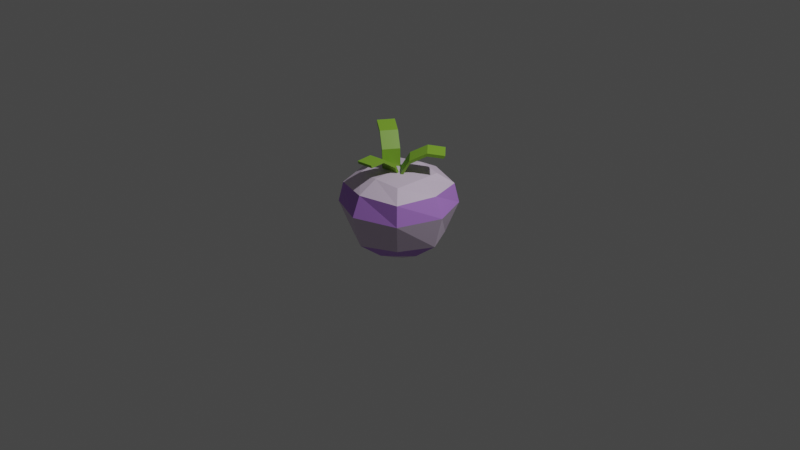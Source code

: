 # Source: rzepa.blend  (saved by Blender 3.2.14; exported with 4.5.12 LTS)
import bpy
from mathutils import Matrix  # noqa: F401  (used for matrix-valued properties, if any)

bpy.ops.wm.read_factory_settings(use_empty=True)
scene = bpy.context.scene
scene.name = 'Scene'

# ---- collections
col_collection = bpy.data.collections.new('Collection'); scene.collection.children.link(col_collection)

# ---- materials (node trees are filled in below, after node groups)
mat_zielone = bpy.data.materials.new('Zielone')
mat_zielone.alpha_threshold = 0.0
mat_zielone.use_transparent_shadow = False
mat_zielone.line_color = (0.0, 0.0, 0.0, 1.0)
mat_rzepa = bpy.data.materials.new('Rzepa')
mat_rzepa.use_transparent_shadow = False
mat_rzepa_2 = bpy.data.materials.new('Rzepa 2')
mat_rzepa_2.use_transparent_shadow = False

# ---- material node trees
mat_zielone.use_nodes = True; mat_zielone.node_tree.nodes.clear()
_N = mat_zielone.node_tree.nodes; _L = mat_zielone.node_tree.links
n0 = _N.new('ShaderNodeOutputMaterial'); n0.name = 'Material Output'; n0.location = (300, 300)
n1 = _N.new('ShaderNodeBsdfPrincipled'); n1.name = 'Principled BSDF'; n1.location = (10, 300)
n1.distribution = 'GGX'
n1.subsurface_method = 'RANDOM_WALK_SKIN'
n1.inputs[0].default_value = (0.2308, 0.448, 0.0364, 1.0)
n1.inputs[2].default_value = 0.4
n1.inputs[3].default_value = 1.45
n1.inputs[27].default_value = (0.0, 0.0, 0.0, 1.0)
n1.inputs[28].default_value = 1.0
_L.new(n1.outputs[0], n0.inputs[0])
n0.is_active_output = True
mat_rzepa.use_nodes = True; mat_rzepa.node_tree.nodes.clear()
_N = mat_rzepa.node_tree.nodes; _L = mat_rzepa.node_tree.links
n0 = _N.new('ShaderNodeBsdfPrincipled'); n0.name = 'Principled BSDF'; n0.location = (10, 300)
n0.distribution = 'GGX'
n0.subsurface_method = 'RANDOM_WALK_SKIN'
n0.inputs[0].default_value = (0.7481, 0.6152, 0.8, 1.0)
n0.inputs[3].default_value = 1.45
n0.inputs[27].default_value = (0.0, 0.0, 0.0, 1.0)
n0.inputs[28].default_value = 1.0
n1 = _N.new('ShaderNodeOutputMaterial'); n1.name = 'Material Output'; n1.location = (300, 300)
_L.new(n0.outputs[0], n1.inputs[0])
n1.is_active_output = True
mat_rzepa_2.use_nodes = True; mat_rzepa_2.node_tree.nodes.clear()
_N = mat_rzepa_2.node_tree.nodes; _L = mat_rzepa_2.node_tree.links
n0 = _N.new('ShaderNodeBsdfPrincipled'); n0.name = 'Principled BSDF'; n0.location = (10, 300)
n0.distribution = 'GGX'
n0.subsurface_method = 'RANDOM_WALK_SKIN'
n0.inputs[0].default_value = (0.5005, 0.2319, 0.8, 1.0)
n0.inputs[3].default_value = 1.45
n0.inputs[27].default_value = (0.0, 0.0, 0.0, 1.0)
n0.inputs[28].default_value = 1.0
n1 = _N.new('ShaderNodeOutputMaterial'); n1.name = 'Material Output'; n1.location = (300, 300)
_L.new(n0.outputs[0], n1.inputs[0])
n1.is_active_output = True

# ---- world
world_world = bpy.data.worlds.new('World'); scene.world = world_world
world_world.use_nodes = True; world_world.node_tree.nodes.clear()
_N = world_world.node_tree.nodes; _L = world_world.node_tree.links
n0 = _N.new('ShaderNodeOutputWorld'); n0.name = 'World Output'; n0.location = (300, 300)
n1 = _N.new('ShaderNodeBackground'); n1.name = 'Background'; n1.location = (10, 300)
n1.inputs[0].default_value = (0.05088, 0.05088, 0.05088, 1.0)
_L.new(n1.outputs[0], n0.inputs[0])
n0.is_active_output = True
world_world.color = (0.05088, 0.05088, 0.05088)
world_world.use_sun_shadow = False
world_world.sun_shadow_jitter_overblur = 0.0

# ---- cameras
cam_camera = bpy.data.cameras.new('Camera')
cam_camera.clip_end = 100.0
cam_camera.ortho_scale = 7.314

# ---- lights
light_light = bpy.data.lights.new('Light', 'POINT')
light_light.transmission_factor = 0.0
light_light.energy = 1000.0
light_light.shadow_soft_size = 0.1
light_light.shadow_maximum_resolution = 0.006
light_light.use_absolute_resolution = True

# ---- meshes
me_cube_001 = bpy.data.meshes.new('Cube.001')
me_cube_001.from_pydata([(-0.1488, -0.08748, 0.4864), (-0.3882, 0.06457, 0.9062), (-0.05098, 0.06647, 0.4864), (-0.2904, 0.2185, 0.9062), (-0.1256, -0.1022, 0.5055), (-0.3881, 0.06453, 0.9396), (-0.02779, 0.05174, 0.5055), (-0.2903, 0.2185, 0.9396), (-0.16, -0.08036, 0.7077), (-0.2541, -0.02055, 0.8555), (-0.1564, 0.1334, 0.8555), (-0.06219, 0.07359, 0.7077), (-0.1479, 0.128, 0.8874), (-0.04569, 0.06311, 0.7349), (-0.2457, -0.02593, 0.8874), (-0.1435, -0.09084, 0.7349), (-0.03463, 0.05243, 0.487), (0.2985, 0.3317, 0.7471), (0.09069, -0.07858, 0.4671), (0.4238, 0.2007, 0.7273), (-0.04466, 0.03849, 0.5157), (0.3109, 0.339, 0.7773), (0.08066, -0.09252, 0.4959), (0.4363, 0.208, 0.7575), (0.05601, 0.1097, 0.6811), (0.1806, 0.2158, 0.7677), (0.3059, 0.08479, 0.7479), (0.1813, -0.02127, 0.6613), (0.3115, 0.08516, 0.7809), (0.1792, -0.02822, 0.6939), (0.1862, 0.2162, 0.8007), (0.05391, 0.1028, 0.7138), (0.06748, -0.02611, 0.4056), (0.08643, -0.4324, 0.7077), (-0.1145, -0.03761, 0.4016), (-0.09554, -0.4439, 0.7037), (0.06564, -0.006603, 0.4328), (0.08642, -0.4434, 0.7393), (-0.1163, -0.0181, 0.4287), (-0.09554, -0.4549, 0.7353), (0.06837, -0.1121, 0.6101), (0.07582, -0.2661, 0.7125), (-0.1061, -0.2776, 0.7084), (-0.1136, -0.1236, 0.606), (-0.1068, -0.2788, 0.7419), (-0.1149, -0.1142, 0.6381), (0.07515, -0.2673, 0.7459), (0.06706, -0.1027, 0.6422), (0.2686, 0.2686, 0.5072), (0.04294, 0.04294, -0.4137), (0.2686, -0.2686, 0.5072), (0.04294, -0.04294, -0.4137), (-0.2686, 0.2686, 0.5072), (-0.04294, 0.04294, -0.4137), (-0.2686, -0.2686, 0.5072), (-0.04294, -0.04294, -0.4137), (-0.05807, 0.0, -0.4292), (2.002e-08, 0.05807, -0.4292), (0.4281, 0.4281, 0.1926), (-0.4281, -0.4281, 0.1926), (0.4281, -0.4281, 0.1926), (-0.4281, 0.4281, 0.1926), (-3.725e-09, -0.3096, 0.5312), (0.3096, 0.0, 0.5312), (1.397e-08, -0.05942, -0.4257), (-0.3096, 0.0, 0.5312), (1.397e-09, 0.3096, 0.5312), (0.05807, 3.695e-05, -0.4292), (-3.26e-09, 0.0, 0.5619), (1.49e-08, -0.6131, 0.2121), (-0.6131, 0.0, 0.2121), (0.6131, 0.0, 0.2121), (0.0, 0.6131, 0.2121), (0.3334, -0.3334, -0.1387), (-0.3334, -0.3334, -0.1387), (0.3334, 0.3334, -0.1387), (0.3926, 0.3926, 0.399), (-0.3926, -0.3926, 0.399), (0.3926, -0.3926, 0.399), (-0.3926, 0.3926, 0.399), (2.794e-09, -0.5226, 0.4202), (-0.5226, 0.0, 0.4202), (0.5226, 0.0, 0.4202), (3.725e-09, 0.5226, 0.4202), (-0.3334, 0.3334, -0.1387), (5.122e-09, -0.5182, -0.1318), (-0.5182, 0.0, -0.1318), (0.5182, 0.0, -0.1318), (8.382e-09, 0.5182, -0.1318), (-0.1971, 0.1971, -0.2879), (-0.2548, 0.0, -0.3347), (-0.1971, -0.1971, -0.2879), (0.1971, 0.1971, -0.2879), (1.863e-08, 0.2548, -0.3347), (1.397e-08, -0.2548, -0.3347), (0.1971, -0.1971, -0.2879), (0.2548, 0.0, -0.3347), (1.397e-08, -0.0004126, -0.4448)], [], [(9, 1, 3, 10), (10, 3, 7, 12), (12, 7, 5, 14), (14, 5, 1, 9), (2, 6, 4, 0), (7, 3, 1, 5), (4, 15, 8, 0), (15, 14, 9, 8), (6, 13, 15, 4), (13, 12, 14, 15), (2, 11, 13, 6), (11, 10, 12, 13), (0, 8, 11, 2), (8, 9, 10, 11), (25, 17, 19, 26), (26, 19, 23, 28), (28, 23, 21, 30), (30, 21, 17, 25), (18, 22, 20, 16), (23, 19, 17, 21), (20, 31, 24, 16), (31, 30, 25, 24), (22, 29, 31, 20), (29, 28, 30, 31), (18, 27, 29, 22), (27, 26, 28, 29), (16, 24, 27, 18), (24, 25, 26, 27), (41, 33, 35, 42), (42, 35, 39, 44), (44, 39, 37, 46), (46, 37, 33, 41), (34, 38, 36, 32), (39, 35, 33, 37), (36, 47, 40, 32), (47, 46, 41, 40), (38, 45, 47, 36), (45, 44, 46, 47), (34, 43, 45, 38), (43, 42, 44, 45), (32, 40, 43, 34), (40, 41, 42, 43), (48, 66, 68, 63), (66, 52, 65, 68), (68, 65, 54, 62), (63, 68, 62, 50), (89, 84, 88, 93), (78, 50, 62, 80), (80, 62, 54, 77), (93, 88, 75, 92), (73, 60, 69, 85), (77, 54, 65, 81), (81, 65, 52, 79), (85, 69, 59, 74), (74, 59, 70, 86), (76, 48, 63, 82), (82, 63, 50, 78), (86, 70, 61, 84), (75, 58, 71, 87), (79, 52, 66, 83), (83, 66, 48, 76), (87, 71, 60, 73), (75, 87, 96, 92), (96, 87, 73, 95), (84, 61, 72, 88), (72, 83, 76, 58), (61, 79, 83, 72), (71, 82, 78, 60), (58, 76, 82, 71), (70, 81, 79, 61), (59, 77, 81, 70), (69, 80, 77, 59), (60, 78, 80, 69), (90, 86, 84, 89), (74, 86, 90, 91), (85, 74, 91, 94), (95, 73, 85, 94), (72, 58, 75, 88), (53, 56, 90, 89), (56, 55, 91, 90), (49, 57, 93, 92), (57, 53, 89, 93), (55, 64, 94, 91), (64, 51, 95, 94), (51, 67, 96, 95), (67, 49, 92, 96), (97, 67, 51, 64), (57, 49, 67, 97), (56, 53, 57, 97), (56, 97, 64, 55)])
me_cube_001.polygons.foreach_set('material_index', [0, 0, 0, 0, 0, 0, 0, 0, 0, 0, 0, 0, 0, 0, 0, 0, 0, 0, 0, 0, 0, 0, 0, 0, 0, 0, 0, 0, 0, 0, 0, 0, 0, 0, 0, 0, 0, 0, 0, 0, 0, 0, 1, 1, 1, 1, 2, 1, 1, 2, 1, 1, 1, 1, 1, 1, 1, 1, 1, 1, 1, 1, 2, 2, 1, 2, 2, 2, 2, 2, 2, 2, 2, 2, 2, 2, 2, 1, 1, 1, 1, 1, 1, 1, 1, 1, 1, 1, 1, 1])
_uv = me_cube_001.uv_layers.new(name='UVMap')
_uv.uv.foreach_set('vector', [0.5425, 0.0, 0.625, 0.0, 0.625, 0.25, 0.5425, 0.25, 0.5425, 0.25, 0.625, 0.25, 0.625, 0.5, 0.5425, 0.5, 0.5425, 0.5, 0.625, 0.5, 0.625, 0.75, 0.5425, 0.75, 0.5425, 0.75, 0.625, 0.75, 0.625, 1.0, 0.5425, 1.0, 0.125, 0.5, 0.375, 0.5, 0.375, 0.75, 0.125, 0.75, 0.625, 0.5, 0.875, 0.5, 0.875, 0.75, 0.625, 0.75, 0.375, 0.75, 0.4592, 0.75, 0.4592, 1.0, 0.375, 1.0, 0.4592, 0.75, 0.5425, 0.75, 0.5425, 1.0, 0.4592, 1.0, 0.375, 0.5, 0.4592, 0.5, 0.4592, 0.75, 0.375, 0.75, 0.4592, 0.5, 0.5425, 0.5, 0.5425, 0.75, 0.4592, 0.75, 0.375, 0.25, 0.4592, 0.25, 0.4592, 0.5, 0.375, 0.5, 0.4592, 0.25, 0.5425, 0.25, 0.5425, 0.5, 0.4592, 0.5, 0.375, 0.0, 0.4592, 0.0, 0.4592, 0.25, 0.375, 0.25, 0.4592, 0.0, 0.5425, 0.0, 0.5425, 0.25, 0.4592, 0.25, 0.5425, 0.0, 0.625, 0.0, 0.625, 0.25, 0.5425, 0.25, 0.5425, 0.25, 0.625, 0.25, 0.625, 0.5, 0.5425, 0.5, 0.5425, 0.5, 0.625, 0.5, 0.625, 0.75, 0.5425, 0.75, 0.5425, 0.75, 0.625, 0.75, 0.625, 1.0, 0.5425, 1.0, 0.125, 0.5, 0.375, 0.5, 0.375, 0.75, 0.125, 0.75, 0.625, 0.5, 0.875, 0.5, 0.875, 0.75, 0.625, 0.75, 0.375, 0.75, 0.4592, 0.75, 0.4592, 1.0, 0.375, 1.0, 0.4592, 0.75, 0.5425, 0.75, 0.5425, 1.0, 0.4592, 1.0, 0.375, 0.5, 0.4592, 0.5, 0.4592, 0.75, 0.375, 0.75, 0.4592, 0.5, 0.5425, 0.5, 0.5425, 0.75, 0.4592, 0.75, 0.375, 0.25, 0.4592, 0.25, 0.4592, 0.5, 0.375, 0.5, 0.4592, 0.25, 0.5425, 0.25, 0.5425, 0.5, 0.4592, 0.5, 0.375, 0.0, 0.4592, 0.0, 0.4592, 0.25, 0.375, 0.25, 0.4592, 0.0, 0.5425, 0.0, 0.5425, 0.25, 0.4592, 0.25, 0.5425, 0.0, 0.625, 0.0, 0.625, 0.25, 0.5425, 0.25, 0.5425, 0.25, 0.625, 0.25, 0.625, 0.5, 0.5425, 0.5, 0.5425, 0.5, 0.625, 0.5, 0.625, 0.75, 0.5425, 0.75, 0.5425, 0.75, 0.625, 0.75, 0.625, 1.0, 0.5425, 1.0, 0.125, 0.5, 0.375, 0.5, 0.375, 0.75, 0.125, 0.75, 0.625, 0.5, 0.875, 0.5, 0.875, 0.75, 0.625, 0.75, 0.375, 0.75, 0.4592, 0.75, 0.4592, 1.0, 0.375, 1.0, 0.4592, 0.75, 0.5425, 0.75, 0.5425, 1.0, 0.4592, 1.0, 0.375, 0.5, 0.4592, 0.5, 0.4592, 0.75, 0.375, 0.75, 0.4592, 0.5, 0.5425, 0.5, 0.5425, 0.75, 0.4592, 0.75, 0.375, 0.25, 0.4592, 0.25, 0.4592, 0.5, 0.375, 0.5, 0.4592, 0.25, 0.5425, 0.25, 0.5425, 0.5, 0.4592, 0.5, 0.375, 0.0, 0.4592, 0.0, 0.4592, 0.25, 0.375, 0.25, 0.4592, 0.0, 0.5425, 0.0, 0.5425, 0.25, 0.4592, 0.25, 0.625, 0.5, 0.75, 0.5, 0.75, 0.625, 0.625, 0.625, 0.75, 0.5, 0.875, 0.5, 0.875, 0.625, 0.75, 0.625, 0.75, 0.625, 0.875, 0.625, 0.875, 0.75, 0.75, 0.75, 0.625, 0.625, 0.75, 0.625, 0.75, 0.75, 0.625, 0.75, 0.375, 0.25, 0.4375, 0.25, 0.4375, 0.375, 0.375, 0.375, 0.5625, 0.75, 0.625, 0.75, 0.625, 0.875, 0.5625, 0.875, 0.5625, 0.875, 0.625, 0.875, 0.625, 1.0, 0.5625, 1.0, 0.375, 0.375, 0.4375, 0.375, 0.4375, 0.5, 0.375, 0.5, 0.4375, 0.75, 0.5, 0.75, 0.5, 0.875, 0.4375, 0.875, 0.5625, 0.0, 0.625, 0.0, 0.625, 0.125, 0.5625, 0.125, 0.5625, 0.125, 0.625, 0.125, 0.625, 0.25, 0.5625, 0.25, 0.4375, 0.875, 0.5, 0.875, 0.5, 1.0, 0.4375, 1.0, 0.4375, 0.0, 0.5, 0.0, 0.5, 0.125, 0.4375, 0.125, 0.5625, 0.5, 0.625, 0.5, 0.625, 0.625, 0.5625, 0.625, 0.5625, 0.625, 0.625, 0.625, 0.625, 0.75, 0.5625, 0.75, 0.4375, 0.125, 0.5, 0.125, 0.5, 0.25, 0.4375, 0.25, 0.4375, 0.5, 0.5, 0.5, 0.5, 0.625, 0.4375, 0.625, 0.5625, 0.25, 0.625, 0.25, 0.625, 0.375, 0.5625, 0.375, 0.5625, 0.375, 0.625, 0.375, 0.625, 0.5, 0.5625, 0.5, 0.4375, 0.625, 0.5, 0.625, 0.5, 0.75, 0.4375, 0.75, 0.4375, 0.5, 0.4375, 0.625, 0.375, 0.625, 0.375, 0.5, 0.375, 0.625, 0.4375, 0.625, 0.4375, 0.75, 0.375, 0.75, 0.4375, 0.25, 0.5, 0.25, 0.5, 0.375, 0.4375, 0.375, 0.5, 0.375, 0.5625, 0.375, 0.5625, 0.5, 0.5, 0.5, 0.5, 0.25, 0.5625, 0.25, 0.5625, 0.375, 0.5, 0.375, 0.5, 0.625, 0.5625, 0.625, 0.5625, 0.75, 0.5, 0.75, 0.5, 0.5, 0.5625, 0.5, 0.5625, 0.625, 0.5, 0.625, 0.5, 0.125, 0.5625, 0.125, 0.5625, 0.25, 0.5, 0.25, 0.5, 0.0, 0.5625, 0.0, 0.5625, 0.125, 0.5, 0.125, 0.5, 0.875, 0.5625, 0.875, 0.5625, 1.0, 0.5, 1.0, 0.5, 0.75, 0.5625, 0.75, 0.5625, 0.875, 0.5, 0.875, 0.375, 0.125, 0.4375, 0.125, 0.4375, 0.25, 0.375, 0.25, 0.4375, 0.0, 0.4375, 0.125, 0.375, 0.125, 0.375, 0.0, 0.4375, 0.875, 0.4375, 1.0, 0.375, 1.0, 0.375, 0.875, 0.375, 0.75, 0.4375, 0.75, 0.4375, 0.875, 0.375, 0.875, 0.5, 0.375, 0.5, 0.5, 0.4375, 0.5, 0.4375, 0.375, 0.2281, 0.6031, 0.2226, 0.6239, 0.125, 0.625, 0.125, 0.5, 0.2226, 0.6239, 0.2281, 0.6469, 0.125, 0.75, 0.125, 0.625, 0.2719, 0.6031, 0.2511, 0.5976, 0.25, 0.5, 0.375, 0.5, 0.2511, 0.5976, 0.2281, 0.6031, 0.125, 0.5, 0.25, 0.5, 0.2281, 0.6469, 0.2489, 0.6524, 0.25, 0.75, 0.125, 0.75, 0.2489, 0.6524, 0.2719, 0.6469, 0.375, 0.75, 0.25, 0.75, 0.2719, 0.6469, 0.2774, 0.6261, 0.375, 0.625, 0.375, 0.75, 0.2774, 0.6261, 0.2719, 0.6031, 0.375, 0.5, 0.375, 0.625, 0.0, 0.0, 0.2774, 0.6261, 0.2719, 0.6469, 0.2489, 0.6524, 0.2511, 0.5976, 0.2719, 0.6031, 0.2774, 0.6261, 0.0, 0.0, 0.2226, 0.6239, 0.2281, 0.6031, 0.2511, 0.5976, 0.0, 0.0, 0.2226, 0.6239, 0.0, 0.0, 0.2489, 0.6524, 0.2281, 0.6469])
me_cube_001.materials.append(mat_zielone)
me_cube_001.materials.append(mat_rzepa)
me_cube_001.materials.append(mat_rzepa_2)
me_cube_001.use_mirror_vertex_groups = False
me_cube_001.update()

# ---- objects
ob_light = bpy.data.objects.new('Light', light_light)
ob_camera = bpy.data.objects.new('Camera', cam_camera)
ob_cube_001 = bpy.data.objects.new('Cube.001', me_cube_001)

# ---- transforms, parenting, visibility, modifiers, constraints
ob_light.location = (4.076, 1.005, 5.904)
ob_light.rotation_euler = (0.6503, 0.05522, 1.866)
ob_light.lock_rotations_4d = False
ob_light.empty_display_type = 'ARROWS'
ob_light.color = (0.0, 0.0, 0.0, 0.0)
ob_light.lineart.crease_threshold = 0.0
ob_camera.location = (7.359, -6.926, 4.958)
ob_camera.rotation_euler = (1.109, 0.0, 0.8149)
ob_camera.lock_rotations_4d = False
ob_camera.empty_display_type = 'ARROWS'
ob_camera.color = (0.0, 0.0, 0.0, 0.0)
ob_camera.display_type = 'WIRE'
ob_camera.lineart.crease_threshold = 0.0
ob_cube_001.location = (-0.001536, -0.004302, 0.004547)
ob_cube_001.lock_rotations_4d = False
ob_cube_001.empty_display_type = 'ARROWS'
ob_cube_001.lineart.crease_threshold = 0.0

# ---- collection membership
col_collection.objects.link(ob_light)
col_collection.objects.link(ob_camera)
col_collection.objects.link(ob_cube_001)

# ---- scene / render settings (as saved in the file)
scene.camera = ob_camera
scene.frame_start = 1; scene.frame_end = 250; scene.frame_set(1)
scene.render.engine = 'BLENDER_EEVEE_NEXT'
scene.cycles.sampling_pattern = 'TABULATED_SOBOL'
scene.cycles.use_light_tree = False
scene.view_settings.view_transform = 'Filmic'
bpy.context.view_layer.update()
